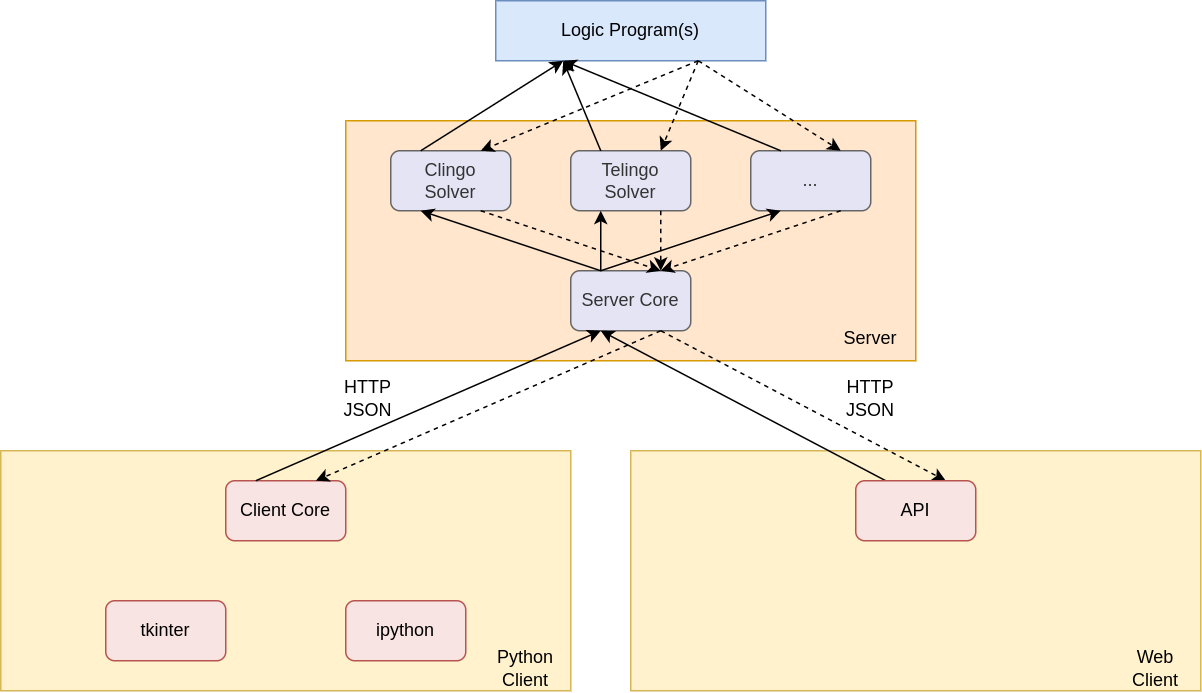

The diagram above was exported from draw.io. Its source (the exported page's mxGraphModel, read from the mxfile embedded in the PNG):
<mxGraphModel dx="1422" dy="872" grid="1" gridSize="10" guides="1" tooltips="1" connect="1" arrows="1" fold="1" page="1" pageScale="1" pageWidth="850" pageHeight="1100" math="0" shadow="0">
  <root>
    <mxCell id="0" />
    <mxCell id="1" parent="0" />
    <mxCell id="uBFksMHXVWPFCJBba2gz-59" value="" style="rounded=0;whiteSpace=wrap;html=1;fillColor=#fff2cc;strokeColor=#d6b656;" vertex="1" parent="1">
      <mxGeometry x="180" y="600" width="380" height="160" as="geometry" />
    </mxCell>
    <mxCell id="uBFksMHXVWPFCJBba2gz-54" value="" style="rounded=0;whiteSpace=wrap;html=1;fillColor=#ffe6cc;strokeColor=#d79b00;" vertex="1" parent="1">
      <mxGeometry x="410" y="380" width="380" height="160" as="geometry" />
    </mxCell>
    <mxCell id="uBFksMHXVWPFCJBba2gz-1" value="Logic Program(s)" style="rounded=0;whiteSpace=wrap;html=1;fillColor=#dae8fc;strokeColor=#6c8ebf;" vertex="1" parent="1">
      <mxGeometry x="510" y="300" width="180" height="40" as="geometry" />
    </mxCell>
    <mxCell id="uBFksMHXVWPFCJBba2gz-2" value="Server Core" style="rounded=1;whiteSpace=wrap;html=1;fillColor=#E4E4F5;strokeColor=#666666;fontColor=#333333;" vertex="1" parent="1">
      <mxGeometry x="560" y="480" width="80" height="40" as="geometry" />
    </mxCell>
    <mxCell id="uBFksMHXVWPFCJBba2gz-3" value="Client Core" style="rounded=1;whiteSpace=wrap;html=1;fillColor=#F8E4E2;strokeColor=#b85450;" vertex="1" parent="1">
      <mxGeometry x="330" y="620" width="80" height="40" as="geometry" />
    </mxCell>
    <mxCell id="uBFksMHXVWPFCJBba2gz-34" value="" style="endArrow=classic;html=1;rounded=0;exitX=0.25;exitY=0;exitDx=0;exitDy=0;entryX=0.25;entryY=1;entryDx=0;entryDy=0;" edge="1" parent="1" source="uBFksMHXVWPFCJBba2gz-3" target="uBFksMHXVWPFCJBba2gz-2">
      <mxGeometry width="50" height="50" relative="1" as="geometry">
        <mxPoint x="345" y="650" as="sourcePoint" />
        <mxPoint x="345" y="530" as="targetPoint" />
      </mxGeometry>
    </mxCell>
    <mxCell id="uBFksMHXVWPFCJBba2gz-35" value="" style="endArrow=classic;html=1;rounded=0;dashed=1;exitX=0.75;exitY=1;exitDx=0;exitDy=0;entryX=0.75;entryY=0;entryDx=0;entryDy=0;" edge="1" parent="1" source="uBFksMHXVWPFCJBba2gz-2" target="uBFksMHXVWPFCJBba2gz-3">
      <mxGeometry width="50" height="50" relative="1" as="geometry">
        <mxPoint x="435" y="530" as="sourcePoint" />
        <mxPoint x="630" y="550" as="targetPoint" />
      </mxGeometry>
    </mxCell>
    <mxCell id="uBFksMHXVWPFCJBba2gz-36" value="HTTP&lt;br&gt;JSON" style="text;html=1;strokeColor=none;fillColor=none;align=center;verticalAlign=middle;whiteSpace=wrap;rounded=0;" vertex="1" parent="1">
      <mxGeometry x="395" y="550" width="60" height="30" as="geometry" />
    </mxCell>
    <mxCell id="uBFksMHXVWPFCJBba2gz-39" value="Clingo&lt;br&gt;Solver" style="rounded=1;whiteSpace=wrap;html=1;fillColor=#E4E4F5;strokeColor=#666666;fontColor=#333333;" vertex="1" parent="1">
      <mxGeometry x="440" y="400" width="80" height="40" as="geometry" />
    </mxCell>
    <mxCell id="uBFksMHXVWPFCJBba2gz-40" value="Telingo&lt;br&gt;Solver" style="rounded=1;whiteSpace=wrap;html=1;fillColor=#E4E4F5;strokeColor=#666666;fontColor=#333333;" vertex="1" parent="1">
      <mxGeometry x="560" y="400" width="80" height="40" as="geometry" />
    </mxCell>
    <mxCell id="uBFksMHXVWPFCJBba2gz-41" value="..." style="rounded=1;whiteSpace=wrap;html=1;fillColor=#E4E4F5;strokeColor=#666666;fontColor=#333333;" vertex="1" parent="1">
      <mxGeometry x="680" y="400" width="80" height="40" as="geometry" />
    </mxCell>
    <mxCell id="uBFksMHXVWPFCJBba2gz-42" value="" style="endArrow=classic;html=1;rounded=0;exitX=0.25;exitY=0;exitDx=0;exitDy=0;entryX=0.25;entryY=1;entryDx=0;entryDy=0;" edge="1" parent="1" source="uBFksMHXVWPFCJBba2gz-2" target="uBFksMHXVWPFCJBba2gz-39">
      <mxGeometry width="50" height="50" relative="1" as="geometry">
        <mxPoint x="509.52" y="595" as="sourcePoint" />
        <mxPoint x="509.52" y="475" as="targetPoint" />
      </mxGeometry>
    </mxCell>
    <mxCell id="uBFksMHXVWPFCJBba2gz-43" value="" style="endArrow=classic;html=1;rounded=0;exitX=0.25;exitY=0;exitDx=0;exitDy=0;entryX=0.25;entryY=1;entryDx=0;entryDy=0;" edge="1" parent="1" source="uBFksMHXVWPFCJBba2gz-2" target="uBFksMHXVWPFCJBba2gz-40">
      <mxGeometry width="50" height="50" relative="1" as="geometry">
        <mxPoint x="590" y="490" as="sourcePoint" />
        <mxPoint x="470" y="450" as="targetPoint" />
      </mxGeometry>
    </mxCell>
    <mxCell id="uBFksMHXVWPFCJBba2gz-44" value="" style="endArrow=classic;html=1;rounded=0;exitX=0.25;exitY=0;exitDx=0;exitDy=0;entryX=0.25;entryY=1;entryDx=0;entryDy=0;" edge="1" parent="1" source="uBFksMHXVWPFCJBba2gz-2" target="uBFksMHXVWPFCJBba2gz-41">
      <mxGeometry width="50" height="50" relative="1" as="geometry">
        <mxPoint x="590" y="490" as="sourcePoint" />
        <mxPoint x="590" y="450" as="targetPoint" />
      </mxGeometry>
    </mxCell>
    <mxCell id="uBFksMHXVWPFCJBba2gz-45" value="" style="endArrow=classic;html=1;rounded=0;dashed=1;exitX=0.75;exitY=1;exitDx=0;exitDy=0;entryX=0.75;entryY=0;entryDx=0;entryDy=0;" edge="1" parent="1" source="uBFksMHXVWPFCJBba2gz-39" target="uBFksMHXVWPFCJBba2gz-2">
      <mxGeometry width="50" height="50" relative="1" as="geometry">
        <mxPoint x="435" y="530" as="sourcePoint" />
        <mxPoint x="435" y="650" as="targetPoint" />
      </mxGeometry>
    </mxCell>
    <mxCell id="uBFksMHXVWPFCJBba2gz-46" value="" style="endArrow=classic;html=1;rounded=0;dashed=1;exitX=0.75;exitY=1;exitDx=0;exitDy=0;entryX=0.75;entryY=0;entryDx=0;entryDy=0;" edge="1" parent="1" source="uBFksMHXVWPFCJBba2gz-40" target="uBFksMHXVWPFCJBba2gz-2">
      <mxGeometry width="50" height="50" relative="1" as="geometry">
        <mxPoint x="510" y="450" as="sourcePoint" />
        <mxPoint x="630" y="490" as="targetPoint" />
      </mxGeometry>
    </mxCell>
    <mxCell id="uBFksMHXVWPFCJBba2gz-47" value="" style="endArrow=classic;html=1;rounded=0;dashed=1;exitX=0.75;exitY=1;exitDx=0;exitDy=0;entryX=0.75;entryY=0;entryDx=0;entryDy=0;" edge="1" parent="1" source="uBFksMHXVWPFCJBba2gz-41" target="uBFksMHXVWPFCJBba2gz-2">
      <mxGeometry width="50" height="50" relative="1" as="geometry">
        <mxPoint x="630" y="450" as="sourcePoint" />
        <mxPoint x="630" y="490" as="targetPoint" />
      </mxGeometry>
    </mxCell>
    <mxCell id="uBFksMHXVWPFCJBba2gz-48" value="" style="endArrow=classic;html=1;rounded=0;exitX=0.25;exitY=0;exitDx=0;exitDy=0;entryX=0.25;entryY=1;entryDx=0;entryDy=0;" edge="1" parent="1" source="uBFksMHXVWPFCJBba2gz-39" target="uBFksMHXVWPFCJBba2gz-1">
      <mxGeometry width="50" height="50" relative="1" as="geometry">
        <mxPoint x="590" y="490" as="sourcePoint" />
        <mxPoint x="470" y="450" as="targetPoint" />
      </mxGeometry>
    </mxCell>
    <mxCell id="uBFksMHXVWPFCJBba2gz-49" value="" style="endArrow=classic;html=1;rounded=0;exitX=0.25;exitY=0;exitDx=0;exitDy=0;entryX=0.25;entryY=1;entryDx=0;entryDy=0;" edge="1" parent="1" source="uBFksMHXVWPFCJBba2gz-40" target="uBFksMHXVWPFCJBba2gz-1">
      <mxGeometry width="50" height="50" relative="1" as="geometry">
        <mxPoint x="470" y="410.0000000000001" as="sourcePoint" />
        <mxPoint x="565" y="350" as="targetPoint" />
      </mxGeometry>
    </mxCell>
    <mxCell id="uBFksMHXVWPFCJBba2gz-50" value="" style="endArrow=classic;html=1;rounded=0;exitX=0.25;exitY=0;exitDx=0;exitDy=0;entryX=0.25;entryY=1;entryDx=0;entryDy=0;" edge="1" parent="1" source="uBFksMHXVWPFCJBba2gz-41" target="uBFksMHXVWPFCJBba2gz-1">
      <mxGeometry width="50" height="50" relative="1" as="geometry">
        <mxPoint x="590" y="410.0000000000001" as="sourcePoint" />
        <mxPoint x="565" y="350" as="targetPoint" />
      </mxGeometry>
    </mxCell>
    <mxCell id="uBFksMHXVWPFCJBba2gz-51" value="" style="endArrow=classic;html=1;rounded=0;dashed=1;exitX=0.75;exitY=1;exitDx=0;exitDy=0;entryX=0.75;entryY=0;entryDx=0;entryDy=0;" edge="1" parent="1" source="uBFksMHXVWPFCJBba2gz-1" target="uBFksMHXVWPFCJBba2gz-39">
      <mxGeometry width="50" height="50" relative="1" as="geometry">
        <mxPoint x="750" y="450" as="sourcePoint" />
        <mxPoint x="630" y="490" as="targetPoint" />
      </mxGeometry>
    </mxCell>
    <mxCell id="uBFksMHXVWPFCJBba2gz-52" value="" style="endArrow=classic;html=1;rounded=0;dashed=1;exitX=0.75;exitY=1;exitDx=0;exitDy=0;entryX=0.75;entryY=0;entryDx=0;entryDy=0;" edge="1" parent="1" source="uBFksMHXVWPFCJBba2gz-1" target="uBFksMHXVWPFCJBba2gz-40">
      <mxGeometry width="50" height="50" relative="1" as="geometry">
        <mxPoint x="655" y="350" as="sourcePoint" />
        <mxPoint x="510" y="410.0000000000001" as="targetPoint" />
      </mxGeometry>
    </mxCell>
    <mxCell id="uBFksMHXVWPFCJBba2gz-53" value="" style="endArrow=classic;html=1;rounded=0;dashed=1;exitX=0.75;exitY=1;exitDx=0;exitDy=0;entryX=0.75;entryY=0;entryDx=0;entryDy=0;" edge="1" parent="1" source="uBFksMHXVWPFCJBba2gz-1" target="uBFksMHXVWPFCJBba2gz-41">
      <mxGeometry width="50" height="50" relative="1" as="geometry">
        <mxPoint x="655" y="350" as="sourcePoint" />
        <mxPoint x="630" y="410.0000000000001" as="targetPoint" />
      </mxGeometry>
    </mxCell>
    <mxCell id="uBFksMHXVWPFCJBba2gz-55" value="Server" style="text;html=1;strokeColor=none;fillColor=none;align=center;verticalAlign=middle;whiteSpace=wrap;rounded=0;" vertex="1" parent="1">
      <mxGeometry x="730" y="510" width="60" height="30" as="geometry" />
    </mxCell>
    <mxCell id="uBFksMHXVWPFCJBba2gz-56" value="tkinter" style="rounded=1;whiteSpace=wrap;html=1;fillColor=#F8E4E2;strokeColor=#b85450;" vertex="1" parent="1">
      <mxGeometry x="250" y="700" width="80" height="40" as="geometry" />
    </mxCell>
    <mxCell id="uBFksMHXVWPFCJBba2gz-57" value="ipython&lt;span style=&quot;color: rgba(0, 0, 0, 0); font-family: monospace; font-size: 0px; text-align: start;&quot;&gt;%3CmxGraphModel%3E%3Croot%3E%3CmxCell%20id%3D%220%22%2F%3E%3CmxCell%20id%3D%221%22%20parent%3D%220%22%2F%3E%3CmxCell%20id%3D%222%22%20value%3D%22tkinter%22%20style%3D%22rounded%3D1%3BwhiteSpace%3Dwrap%3Bhtml%3D1%3BfillColor%3D%23F8E4E2%3BstrokeColor%3D%23b85450%3B%22%20vertex%3D%221%22%20parent%3D%221%22%3E%3CmxGeometry%20x%3D%22440%22%20y%3D%22680%22%20width%3D%2280%22%20height%3D%2240%22%20as%3D%22geometry%22%2F%3E%3C%2FmxCell%3E%3C%2Froot%3E%3C%2FmxGraphModel%3E&lt;/span&gt;" style="rounded=1;whiteSpace=wrap;html=1;fillColor=#F8E4E2;strokeColor=#b85450;" vertex="1" parent="1">
      <mxGeometry x="410" y="700" width="80" height="40" as="geometry" />
    </mxCell>
    <mxCell id="uBFksMHXVWPFCJBba2gz-60" value="Python&lt;br&gt;Client" style="text;html=1;strokeColor=none;fillColor=none;align=center;verticalAlign=middle;whiteSpace=wrap;rounded=0;" vertex="1" parent="1">
      <mxGeometry x="500" y="730" width="60" height="30" as="geometry" />
    </mxCell>
    <mxCell id="uBFksMHXVWPFCJBba2gz-61" value="" style="rounded=0;whiteSpace=wrap;html=1;fillColor=#fff2cc;strokeColor=#d6b656;" vertex="1" parent="1">
      <mxGeometry x="600" y="600" width="380" height="160" as="geometry" />
    </mxCell>
    <mxCell id="uBFksMHXVWPFCJBba2gz-66" value="" style="endArrow=classic;html=1;rounded=0;exitX=0.25;exitY=0;exitDx=0;exitDy=0;entryX=0.25;entryY=1;entryDx=0;entryDy=0;" edge="1" parent="1" source="uBFksMHXVWPFCJBba2gz-68" target="uBFksMHXVWPFCJBba2gz-2">
      <mxGeometry width="50" height="50" relative="1" as="geometry">
        <mxPoint x="360" y="630" as="sourcePoint" />
        <mxPoint x="590" y="530" as="targetPoint" />
      </mxGeometry>
    </mxCell>
    <mxCell id="uBFksMHXVWPFCJBba2gz-67" value="" style="endArrow=classic;html=1;rounded=0;dashed=1;exitX=0.75;exitY=1;exitDx=0;exitDy=0;entryX=0.75;entryY=0;entryDx=0;entryDy=0;" edge="1" parent="1" source="uBFksMHXVWPFCJBba2gz-2" target="uBFksMHXVWPFCJBba2gz-68">
      <mxGeometry width="50" height="50" relative="1" as="geometry">
        <mxPoint x="630" y="530" as="sourcePoint" />
        <mxPoint x="400" y="630" as="targetPoint" />
      </mxGeometry>
    </mxCell>
    <mxCell id="uBFksMHXVWPFCJBba2gz-68" value="API" style="rounded=1;whiteSpace=wrap;html=1;fillColor=#F8E4E2;strokeColor=#b85450;" vertex="1" parent="1">
      <mxGeometry x="750" y="620" width="80" height="40" as="geometry" />
    </mxCell>
    <mxCell id="uBFksMHXVWPFCJBba2gz-69" value="HTTP&lt;br&gt;JSON" style="text;html=1;strokeColor=none;fillColor=none;align=center;verticalAlign=middle;whiteSpace=wrap;rounded=0;" vertex="1" parent="1">
      <mxGeometry x="730" y="550" width="60" height="30" as="geometry" />
    </mxCell>
    <mxCell id="uBFksMHXVWPFCJBba2gz-71" value="Web&lt;br&gt;Client" style="text;html=1;strokeColor=none;fillColor=none;align=center;verticalAlign=middle;whiteSpace=wrap;rounded=0;" vertex="1" parent="1">
      <mxGeometry x="920" y="730" width="60" height="30" as="geometry" />
    </mxCell>
  </root>
</mxGraphModel>